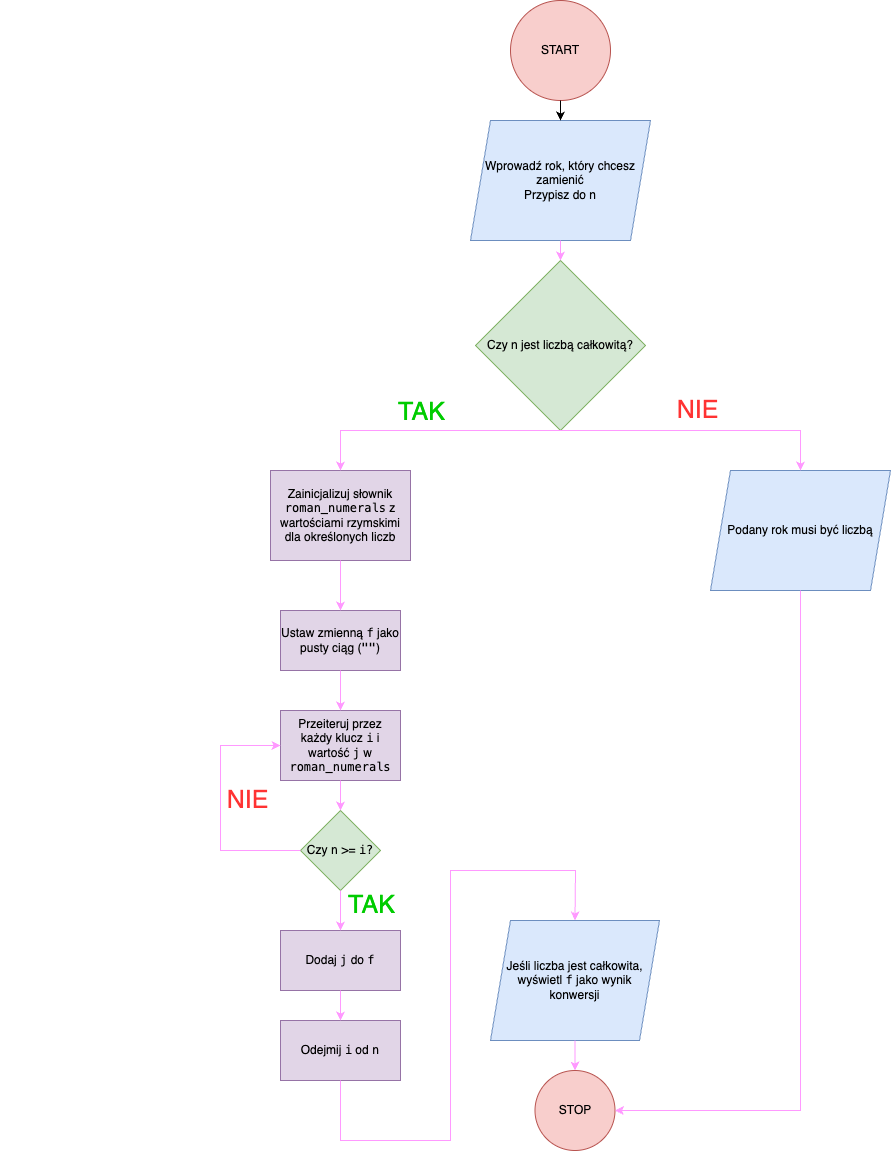

The diagram above was exported from draw.io. Its source (the exported page's mxGraphModel, read from the mxfile embedded in the PNG):
<mxGraphModel dx="2058" dy="804" grid="1" gridSize="10" guides="1" tooltips="1" connect="1" arrows="1" fold="1" page="1" pageScale="1" pageWidth="827" pageHeight="1169" math="0" shadow="0">
  <root>
    <mxCell id="0" />
    <mxCell id="1" parent="0" />
    <mxCell id="qUs1K02eeZOnwpWZfzW0-1" value="START" style="ellipse;whiteSpace=wrap;html=1;aspect=fixed;fillColor=#f8cecc;strokeColor=#b85450;" vertex="1" parent="1">
      <mxGeometry x="350" y="10" width="100" height="100" as="geometry" />
    </mxCell>
    <mxCell id="qUs1K02eeZOnwpWZfzW0-2" value="Wprowadź rok, który chcesz zamienić&lt;br&gt;Przypisz do n" style="shape=parallelogram;perimeter=parallelogramPerimeter;whiteSpace=wrap;html=1;fixedSize=1;labelBorderColor=none;labelBackgroundColor=none;fillColor=#dae8fc;strokeColor=#6c8ebf;" vertex="1" parent="1">
      <mxGeometry x="310" y="130" width="180" height="120" as="geometry" />
    </mxCell>
    <mxCell id="qUs1K02eeZOnwpWZfzW0-3" value="Czy n jest liczbą całkowitą?" style="rhombus;whiteSpace=wrap;html=1;fillColor=#d5e8d4;strokeColor=#82b366;" vertex="1" parent="1">
      <mxGeometry x="315" y="270" width="170" height="170" as="geometry" />
    </mxCell>
    <mxCell id="qUs1K02eeZOnwpWZfzW0-4" value="Zainicjalizuj słownik &lt;code&gt;roman_numerals&lt;/code&gt; z wartościami rzymskimi dla określonych liczb" style="rounded=0;whiteSpace=wrap;html=1;fillColor=#e1d5e7;strokeColor=#9673a6;" vertex="1" parent="1">
      <mxGeometry x="110" y="480" width="140" height="90" as="geometry" />
    </mxCell>
    <mxCell id="qUs1K02eeZOnwpWZfzW0-5" value="Ustaw zmienną &lt;code&gt;f&lt;/code&gt; jako pusty ciąg (&lt;code&gt;&quot;&quot;&lt;/code&gt;)" style="rounded=0;whiteSpace=wrap;html=1;fillColor=#e1d5e7;strokeColor=#9673a6;" vertex="1" parent="1">
      <mxGeometry x="120" y="620" width="120" height="60" as="geometry" />
    </mxCell>
    <mxCell id="qUs1K02eeZOnwpWZfzW0-6" value="Przeiteruj przez każdy klucz &lt;code&gt;i&lt;/code&gt; i wartość &lt;code&gt;j&lt;/code&gt; w &lt;code&gt;roman_numerals&lt;/code&gt;" style="rounded=0;whiteSpace=wrap;html=1;fillColor=#e1d5e7;strokeColor=#9673a6;" vertex="1" parent="1">
      <mxGeometry x="120" y="720" width="120" height="70" as="geometry" />
    </mxCell>
    <mxCell id="qUs1K02eeZOnwpWZfzW0-7" value="Czy &lt;code&gt;n&lt;/code&gt; &amp;gt;= &lt;code&gt;i?&lt;/code&gt;" style="rhombus;whiteSpace=wrap;html=1;fillColor=#d5e8d4;strokeColor=#82b366;" vertex="1" parent="1">
      <mxGeometry x="140" y="820" width="80" height="80" as="geometry" />
    </mxCell>
    <mxCell id="qUs1K02eeZOnwpWZfzW0-8" value="Dodaj &lt;code&gt;j&lt;/code&gt; do &lt;code&gt;f&lt;/code&gt;" style="rounded=0;whiteSpace=wrap;html=1;fillColor=#e1d5e7;strokeColor=#9673a6;" vertex="1" parent="1">
      <mxGeometry x="120" y="940" width="120" height="60" as="geometry" />
    </mxCell>
    <mxCell id="qUs1K02eeZOnwpWZfzW0-9" value="Odejmij &lt;code&gt;i&lt;/code&gt; od &lt;code&gt;n&lt;/code&gt;" style="rounded=0;whiteSpace=wrap;html=1;fillColor=#e1d5e7;strokeColor=#9673a6;" vertex="1" parent="1">
      <mxGeometry x="120" y="1030" width="120" height="60" as="geometry" />
    </mxCell>
    <mxCell id="qUs1K02eeZOnwpWZfzW0-10" value="Jeśli liczba jest całkowita, wyświetl &lt;code&gt;f&lt;/code&gt; jako wynik konwersji" style="shape=parallelogram;perimeter=parallelogramPerimeter;whiteSpace=wrap;html=1;fixedSize=1;fillColor=#dae8fc;strokeColor=#6c8ebf;" vertex="1" parent="1">
      <mxGeometry x="330" y="930" width="169" height="120" as="geometry" />
    </mxCell>
    <mxCell id="qUs1K02eeZOnwpWZfzW0-11" value="Podany rok musi być liczbą" style="shape=parallelogram;perimeter=parallelogramPerimeter;whiteSpace=wrap;html=1;fixedSize=1;fillColor=#dae8fc;strokeColor=#6c8ebf;" vertex="1" parent="1">
      <mxGeometry x="550" y="480" width="180" height="120" as="geometry" />
    </mxCell>
    <mxCell id="qUs1K02eeZOnwpWZfzW0-12" value="STOP" style="ellipse;whiteSpace=wrap;html=1;aspect=fixed;fillColor=#f8cecc;strokeColor=#b85450;" vertex="1" parent="1">
      <mxGeometry x="374.5" y="1080" width="80" height="80" as="geometry" />
    </mxCell>
    <mxCell id="qUs1K02eeZOnwpWZfzW0-13" value="" style="endArrow=classic;html=1;rounded=0;exitX=0.5;exitY=1;exitDx=0;exitDy=0;entryX=0.5;entryY=0;entryDx=0;entryDy=0;strokeColor=#FF99FF;" edge="1" parent="1" source="qUs1K02eeZOnwpWZfzW0-3" target="qUs1K02eeZOnwpWZfzW0-4">
      <mxGeometry width="50" height="50" relative="1" as="geometry">
        <mxPoint x="390" y="750" as="sourcePoint" />
        <mxPoint x="440" y="700" as="targetPoint" />
        <Array as="points">
          <mxPoint x="180" y="440" />
        </Array>
      </mxGeometry>
    </mxCell>
    <mxCell id="qUs1K02eeZOnwpWZfzW0-14" value="&lt;font style=&quot;font-size: 25px;&quot;&gt;TAK&lt;/font&gt;" style="edgeLabel;html=1;align=center;verticalAlign=middle;resizable=0;points=[];fontColor=#00CC00;" vertex="1" connectable="0" parent="qUs1K02eeZOnwpWZfzW0-13">
      <mxGeometry x="0.0692" y="1" relative="1" as="geometry">
        <mxPoint x="-1" y="-21" as="offset" />
      </mxGeometry>
    </mxCell>
    <mxCell id="qUs1K02eeZOnwpWZfzW0-15" value="" style="endArrow=classic;html=1;rounded=0;exitX=0.5;exitY=1;exitDx=0;exitDy=0;entryX=0.5;entryY=0;entryDx=0;entryDy=0;strokeColor=#FF99FF;" edge="1" parent="1" source="qUs1K02eeZOnwpWZfzW0-3" target="qUs1K02eeZOnwpWZfzW0-11">
      <mxGeometry width="50" height="50" relative="1" as="geometry">
        <mxPoint x="390" y="720" as="sourcePoint" />
        <mxPoint x="440" y="670" as="targetPoint" />
        <Array as="points">
          <mxPoint x="640" y="440" />
        </Array>
      </mxGeometry>
    </mxCell>
    <mxCell id="qUs1K02eeZOnwpWZfzW0-16" value="" style="endArrow=classic;html=1;rounded=0;exitX=0.5;exitY=1;exitDx=0;exitDy=0;entryX=1;entryY=0.5;entryDx=0;entryDy=0;strokeColor=#FF99FF;" edge="1" parent="1" source="qUs1K02eeZOnwpWZfzW0-11" target="qUs1K02eeZOnwpWZfzW0-12">
      <mxGeometry width="50" height="50" relative="1" as="geometry">
        <mxPoint x="390" y="750" as="sourcePoint" />
        <mxPoint x="440" y="700" as="targetPoint" />
        <Array as="points">
          <mxPoint x="640" y="1120" />
        </Array>
      </mxGeometry>
    </mxCell>
    <mxCell id="qUs1K02eeZOnwpWZfzW0-17" value="&lt;font style=&quot;font-size: 25px;&quot;&gt;NIE&lt;/font&gt;" style="edgeLabel;html=1;align=center;verticalAlign=middle;resizable=0;points=[];fontColor=#FF3333;" vertex="1" connectable="0" parent="1">
      <mxGeometry x="290" y="420" as="geometry">
        <mxPoint x="246" y="-2" as="offset" />
      </mxGeometry>
    </mxCell>
    <mxCell id="qUs1K02eeZOnwpWZfzW0-18" value="" style="endArrow=classic;html=1;rounded=0;exitX=0.5;exitY=1;exitDx=0;exitDy=0;entryX=0.5;entryY=0;entryDx=0;entryDy=0;strokeColor=#FF99FF;" edge="1" parent="1" source="qUs1K02eeZOnwpWZfzW0-4" target="qUs1K02eeZOnwpWZfzW0-5">
      <mxGeometry width="50" height="50" relative="1" as="geometry">
        <mxPoint x="390" y="850" as="sourcePoint" />
        <mxPoint x="440" y="800" as="targetPoint" />
      </mxGeometry>
    </mxCell>
    <mxCell id="qUs1K02eeZOnwpWZfzW0-19" value="" style="endArrow=classic;html=1;rounded=0;exitX=0.5;exitY=1;exitDx=0;exitDy=0;entryX=0.5;entryY=0;entryDx=0;entryDy=0;strokeColor=#FF99FF;" edge="1" parent="1" source="qUs1K02eeZOnwpWZfzW0-5" target="qUs1K02eeZOnwpWZfzW0-6">
      <mxGeometry width="50" height="50" relative="1" as="geometry">
        <mxPoint x="190" y="580" as="sourcePoint" />
        <mxPoint x="190" y="630" as="targetPoint" />
      </mxGeometry>
    </mxCell>
    <mxCell id="qUs1K02eeZOnwpWZfzW0-20" value="" style="endArrow=classic;html=1;rounded=0;exitX=0.5;exitY=1;exitDx=0;exitDy=0;entryX=0.5;entryY=0;entryDx=0;entryDy=0;strokeColor=#FF99FF;" edge="1" parent="1" source="qUs1K02eeZOnwpWZfzW0-6" target="qUs1K02eeZOnwpWZfzW0-7">
      <mxGeometry width="50" height="50" relative="1" as="geometry">
        <mxPoint x="200" y="590" as="sourcePoint" />
        <mxPoint x="200" y="640" as="targetPoint" />
      </mxGeometry>
    </mxCell>
    <mxCell id="qUs1K02eeZOnwpWZfzW0-21" value="" style="endArrow=classic;html=1;rounded=0;exitX=0.5;exitY=1;exitDx=0;exitDy=0;entryX=0.5;entryY=0;entryDx=0;entryDy=0;strokeColor=#FF99FF;" edge="1" parent="1" source="qUs1K02eeZOnwpWZfzW0-7" target="qUs1K02eeZOnwpWZfzW0-8">
      <mxGeometry width="50" height="50" relative="1" as="geometry">
        <mxPoint x="390" y="850" as="sourcePoint" />
        <mxPoint x="440" y="800" as="targetPoint" />
      </mxGeometry>
    </mxCell>
    <mxCell id="qUs1K02eeZOnwpWZfzW0-22" value="" style="endArrow=classic;html=1;rounded=0;exitX=0;exitY=0.5;exitDx=0;exitDy=0;entryX=0;entryY=0.5;entryDx=0;entryDy=0;strokeColor=#FF99FF;" edge="1" parent="1" source="qUs1K02eeZOnwpWZfzW0-7" target="qUs1K02eeZOnwpWZfzW0-6">
      <mxGeometry width="50" height="50" relative="1" as="geometry">
        <mxPoint x="390" y="850" as="sourcePoint" />
        <mxPoint x="440" y="800" as="targetPoint" />
        <Array as="points">
          <mxPoint x="60" y="860" />
          <mxPoint x="60" y="755" />
        </Array>
      </mxGeometry>
    </mxCell>
    <mxCell id="qUs1K02eeZOnwpWZfzW0-23" value="&lt;font style=&quot;font-size: 25px;&quot;&gt;NIE&lt;/font&gt;" style="edgeLabel;html=1;align=center;verticalAlign=middle;resizable=0;points=[];fontColor=#FF3333;" vertex="1" connectable="0" parent="1">
      <mxGeometry x="-160" y="810" as="geometry">
        <mxPoint x="246" y="-2" as="offset" />
      </mxGeometry>
    </mxCell>
    <mxCell id="qUs1K02eeZOnwpWZfzW0-24" value="&lt;font style=&quot;font-size: 25px;&quot;&gt;TAK&lt;/font&gt;" style="edgeLabel;html=1;align=center;verticalAlign=middle;resizable=0;points=[];fontColor=#00CC00;" vertex="1" connectable="0" parent="1">
      <mxGeometry x="290" y="420" as="geometry">
        <mxPoint x="-80" y="493" as="offset" />
      </mxGeometry>
    </mxCell>
    <mxCell id="qUs1K02eeZOnwpWZfzW0-25" value="" style="endArrow=classic;html=1;rounded=0;exitX=0.5;exitY=1;exitDx=0;exitDy=0;entryX=0.5;entryY=0;entryDx=0;entryDy=0;strokeColor=#FF99FF;" edge="1" parent="1" source="qUs1K02eeZOnwpWZfzW0-8" target="qUs1K02eeZOnwpWZfzW0-9">
      <mxGeometry width="50" height="50" relative="1" as="geometry">
        <mxPoint x="390" y="900" as="sourcePoint" />
        <mxPoint x="440" y="850" as="targetPoint" />
      </mxGeometry>
    </mxCell>
    <mxCell id="qUs1K02eeZOnwpWZfzW0-26" value="" style="endArrow=classic;html=1;rounded=0;exitX=0.5;exitY=1;exitDx=0;exitDy=0;entryX=0.5;entryY=0;entryDx=0;entryDy=0;strokeColor=#FF99FF;" edge="1" parent="1" source="qUs1K02eeZOnwpWZfzW0-9" target="qUs1K02eeZOnwpWZfzW0-10">
      <mxGeometry width="50" height="50" relative="1" as="geometry">
        <mxPoint x="390" y="900" as="sourcePoint" />
        <mxPoint x="440" y="850" as="targetPoint" />
        <Array as="points">
          <mxPoint x="180" y="1150" />
          <mxPoint x="290" y="1150" />
          <mxPoint x="290" y="880" />
          <mxPoint x="415" y="880" />
        </Array>
      </mxGeometry>
    </mxCell>
    <mxCell id="qUs1K02eeZOnwpWZfzW0-27" value="" style="endArrow=classic;html=1;rounded=0;exitX=0.5;exitY=1;exitDx=0;exitDy=0;entryX=0.5;entryY=0;entryDx=0;entryDy=0;strokeColor=#FF99FF;" edge="1" parent="1" source="qUs1K02eeZOnwpWZfzW0-10" target="qUs1K02eeZOnwpWZfzW0-12">
      <mxGeometry width="50" height="50" relative="1" as="geometry">
        <mxPoint x="390" y="900" as="sourcePoint" />
        <mxPoint x="440" y="850" as="targetPoint" />
      </mxGeometry>
    </mxCell>
    <mxCell id="qUs1K02eeZOnwpWZfzW0-28" value="" style="endArrow=classic;html=1;rounded=0;exitX=0.5;exitY=1;exitDx=0;exitDy=0;entryX=0.5;entryY=0;entryDx=0;entryDy=0;strokeColor=#FF99FF;" edge="1" parent="1" source="qUs1K02eeZOnwpWZfzW0-2" target="qUs1K02eeZOnwpWZfzW0-3">
      <mxGeometry width="50" height="50" relative="1" as="geometry">
        <mxPoint x="390" y="420" as="sourcePoint" />
        <mxPoint x="440" y="370" as="targetPoint" />
      </mxGeometry>
    </mxCell>
    <mxCell id="qUs1K02eeZOnwpWZfzW0-29" value="" style="endArrow=classic;html=1;rounded=0;exitX=0.5;exitY=1;exitDx=0;exitDy=0;entryX=0.5;entryY=0;entryDx=0;entryDy=0;" edge="1" parent="1" source="qUs1K02eeZOnwpWZfzW0-1" target="qUs1K02eeZOnwpWZfzW0-2">
      <mxGeometry width="50" height="50" relative="1" as="geometry">
        <mxPoint x="390" y="420" as="sourcePoint" />
        <mxPoint x="440" y="370" as="targetPoint" />
      </mxGeometry>
    </mxCell>
  </root>
</mxGraphModel>